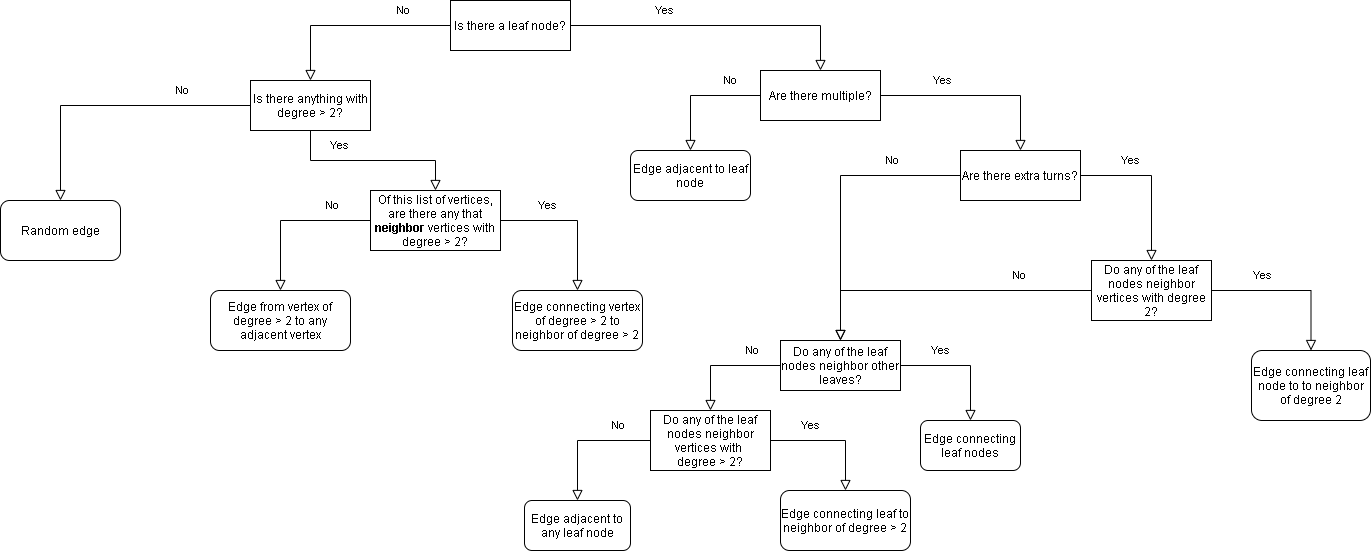

The diagram above was exported from draw.io. Its source (the exported page's mxGraphModel, read from the mxfile embedded in the PNG):
<mxGraphModel dx="2249" dy="751" grid="1" gridSize="10" guides="1" tooltips="1" connect="1" arrows="1" fold="1" page="1" pageScale="1" pageWidth="827" pageHeight="1169" math="0" shadow="0">
  <root>
    <mxCell id="WIyWlLk6GJQsqaUBKTNV-0" />
    <mxCell id="WIyWlLk6GJQsqaUBKTNV-1" parent="WIyWlLk6GJQsqaUBKTNV-0" />
    <mxCell id="p9-5RVIryGhA3-7efsF_-1" value="Yes" style="rounded=0;html=1;jettySize=auto;orthogonalLoop=1;fontSize=11;endArrow=block;endFill=0;endSize=8;strokeWidth=1;shadow=0;labelBackgroundColor=none;edgeStyle=orthogonalEdgeStyle;" parent="WIyWlLk6GJQsqaUBKTNV-1" source="p9-5RVIryGhA3-7efsF_-7" target="p9-5RVIryGhA3-7efsF_-21" edge="1">
      <mxGeometry x="-0.36" y="15" relative="1" as="geometry">
        <mxPoint as="offset" />
        <mxPoint x="530" y="140" as="targetPoint" />
        <mxPoint x="470" y="55" as="sourcePoint" />
      </mxGeometry>
    </mxCell>
    <mxCell id="p9-5RVIryGhA3-7efsF_-2" value="No" style="edgeStyle=orthogonalEdgeStyle;rounded=0;html=1;jettySize=auto;orthogonalLoop=1;fontSize=11;endArrow=block;endFill=0;endSize=8;strokeWidth=1;shadow=0;labelBackgroundColor=none;" parent="WIyWlLk6GJQsqaUBKTNV-1" source="p9-5RVIryGhA3-7efsF_-7" target="p9-5RVIryGhA3-7efsF_-16" edge="1">
      <mxGeometry x="-0.52" y="-15" relative="1" as="geometry">
        <mxPoint as="offset" />
        <mxPoint x="270" y="140" as="targetPoint" />
        <mxPoint x="330" y="55" as="sourcePoint" />
      </mxGeometry>
    </mxCell>
    <mxCell id="p9-5RVIryGhA3-7efsF_-7" value="Is there a leaf node?" style="rounded=0;whiteSpace=wrap;html=1;" parent="WIyWlLk6GJQsqaUBKTNV-1" vertex="1">
      <mxGeometry x="340" y="60" width="120" height="50" as="geometry" />
    </mxCell>
    <mxCell id="p9-5RVIryGhA3-7efsF_-14" value="Yes" style="rounded=0;html=1;jettySize=auto;orthogonalLoop=1;fontSize=11;endArrow=block;endFill=0;endSize=8;strokeWidth=1;shadow=0;labelBackgroundColor=none;edgeStyle=orthogonalEdgeStyle;" parent="WIyWlLk6GJQsqaUBKTNV-1" source="p9-5RVIryGhA3-7efsF_-16" target="p9-5RVIryGhA3-7efsF_-36" edge="1">
      <mxGeometry x="-0.36" y="15" relative="1" as="geometry">
        <mxPoint as="offset" />
        <mxPoint x="330" y="220" as="targetPoint" />
        <mxPoint x="270" y="135" as="sourcePoint" />
      </mxGeometry>
    </mxCell>
    <mxCell id="p9-5RVIryGhA3-7efsF_-15" value="No" style="edgeStyle=orthogonalEdgeStyle;rounded=0;html=1;jettySize=auto;orthogonalLoop=1;fontSize=11;endArrow=block;endFill=0;endSize=8;strokeWidth=1;shadow=0;labelBackgroundColor=none;" parent="WIyWlLk6GJQsqaUBKTNV-1" source="p9-5RVIryGhA3-7efsF_-16" target="p9-5RVIryGhA3-7efsF_-43" edge="1">
      <mxGeometry x="-0.52" y="-15" relative="1" as="geometry">
        <mxPoint as="offset" />
        <mxPoint x="-70" y="260" as="targetPoint" />
        <mxPoint x="130" y="135" as="sourcePoint" />
      </mxGeometry>
    </mxCell>
    <mxCell id="p9-5RVIryGhA3-7efsF_-16" value="Is there anything with degree &amp;gt; 2?" style="rounded=0;whiteSpace=wrap;html=1;" parent="WIyWlLk6GJQsqaUBKTNV-1" vertex="1">
      <mxGeometry x="140" y="140" width="120" height="50" as="geometry" />
    </mxCell>
    <mxCell id="p9-5RVIryGhA3-7efsF_-19" value="Yes" style="rounded=0;html=1;jettySize=auto;orthogonalLoop=1;fontSize=11;endArrow=block;endFill=0;endSize=8;strokeWidth=1;shadow=0;labelBackgroundColor=none;edgeStyle=orthogonalEdgeStyle;" parent="WIyWlLk6GJQsqaUBKTNV-1" source="p9-5RVIryGhA3-7efsF_-21" target="p9-5RVIryGhA3-7efsF_-33" edge="1">
      <mxGeometry x="-0.36" y="15" relative="1" as="geometry">
        <mxPoint as="offset" />
        <mxPoint x="840" y="210" as="targetPoint" />
        <mxPoint x="780" y="125" as="sourcePoint" />
      </mxGeometry>
    </mxCell>
    <mxCell id="p9-5RVIryGhA3-7efsF_-20" value="No" style="edgeStyle=orthogonalEdgeStyle;rounded=0;html=1;jettySize=auto;orthogonalLoop=1;fontSize=11;endArrow=block;endFill=0;endSize=8;strokeWidth=1;shadow=0;labelBackgroundColor=none;" parent="WIyWlLk6GJQsqaUBKTNV-1" source="p9-5RVIryGhA3-7efsF_-21" target="p9-5RVIryGhA3-7efsF_-42" edge="1">
      <mxGeometry x="-0.52" y="-15" relative="1" as="geometry">
        <mxPoint as="offset" />
        <mxPoint x="580" y="210" as="targetPoint" />
        <mxPoint x="640" y="125" as="sourcePoint" />
      </mxGeometry>
    </mxCell>
    <mxCell id="p9-5RVIryGhA3-7efsF_-21" value="Are there multiple?" style="rounded=0;whiteSpace=wrap;html=1;" parent="WIyWlLk6GJQsqaUBKTNV-1" vertex="1">
      <mxGeometry x="650" y="130" width="120" height="50" as="geometry" />
    </mxCell>
    <mxCell id="p9-5RVIryGhA3-7efsF_-31" value="Yes" style="rounded=0;html=1;jettySize=auto;orthogonalLoop=1;fontSize=11;endArrow=block;endFill=0;endSize=8;strokeWidth=1;shadow=0;labelBackgroundColor=none;edgeStyle=orthogonalEdgeStyle;" parent="WIyWlLk6GJQsqaUBKTNV-1" source="p9-5RVIryGhA3-7efsF_-33" target="p9-5RVIryGhA3-7efsF_-52" edge="1">
      <mxGeometry x="-0.36" y="15" relative="1" as="geometry">
        <mxPoint as="offset" />
        <mxPoint x="1040" y="290" as="targetPoint" />
        <mxPoint x="980" y="205" as="sourcePoint" />
      </mxGeometry>
    </mxCell>
    <mxCell id="p9-5RVIryGhA3-7efsF_-32" value="No" style="edgeStyle=orthogonalEdgeStyle;rounded=0;html=1;jettySize=auto;orthogonalLoop=1;fontSize=11;endArrow=block;endFill=0;endSize=8;strokeWidth=1;shadow=0;labelBackgroundColor=none;" parent="WIyWlLk6GJQsqaUBKTNV-1" source="p9-5RVIryGhA3-7efsF_-33" target="p9-5RVIryGhA3-7efsF_-55" edge="1">
      <mxGeometry x="-0.52" y="-15" relative="1" as="geometry">
        <mxPoint as="offset" />
        <mxPoint x="780" y="290" as="targetPoint" />
        <mxPoint x="840" y="205" as="sourcePoint" />
      </mxGeometry>
    </mxCell>
    <mxCell id="p9-5RVIryGhA3-7efsF_-33" value="Are there extra turns?" style="rounded=0;whiteSpace=wrap;html=1;" parent="WIyWlLk6GJQsqaUBKTNV-1" vertex="1">
      <mxGeometry x="850" y="210" width="120" height="50" as="geometry" />
    </mxCell>
    <mxCell id="p9-5RVIryGhA3-7efsF_-34" value="Yes" style="rounded=0;html=1;jettySize=auto;orthogonalLoop=1;fontSize=11;endArrow=block;endFill=0;endSize=8;strokeWidth=1;shadow=0;labelBackgroundColor=none;edgeStyle=orthogonalEdgeStyle;" parent="WIyWlLk6GJQsqaUBKTNV-1" source="p9-5RVIryGhA3-7efsF_-36" target="p9-5RVIryGhA3-7efsF_-38" edge="1">
      <mxGeometry x="-0.36" y="15" relative="1" as="geometry">
        <mxPoint as="offset" />
        <mxPoint x="460" y="340" as="targetPoint" />
        <mxPoint x="400" y="255" as="sourcePoint" />
      </mxGeometry>
    </mxCell>
    <mxCell id="p9-5RVIryGhA3-7efsF_-35" value="No" style="edgeStyle=orthogonalEdgeStyle;rounded=0;html=1;jettySize=auto;orthogonalLoop=1;fontSize=11;endArrow=block;endFill=0;endSize=8;strokeWidth=1;shadow=0;labelBackgroundColor=none;" parent="WIyWlLk6GJQsqaUBKTNV-1" source="p9-5RVIryGhA3-7efsF_-36" target="p9-5RVIryGhA3-7efsF_-39" edge="1">
      <mxGeometry x="-0.52" y="-15" relative="1" as="geometry">
        <mxPoint as="offset" />
        <mxPoint x="200" y="340" as="targetPoint" />
        <mxPoint x="260" y="255" as="sourcePoint" />
      </mxGeometry>
    </mxCell>
    <mxCell id="p9-5RVIryGhA3-7efsF_-36" value="Of this list of vertices, are there any that &lt;b&gt;neighbor&lt;/b&gt; vertices with degree &amp;gt; 2?" style="rounded=0;whiteSpace=wrap;html=1;" parent="WIyWlLk6GJQsqaUBKTNV-1" vertex="1">
      <mxGeometry x="260" y="250" width="130" height="60" as="geometry" />
    </mxCell>
    <mxCell id="p9-5RVIryGhA3-7efsF_-38" value="Edge connecting vertex of degree &amp;gt; 2 to neighbor of degree &amp;gt; 2" style="rounded=1;whiteSpace=wrap;html=1;" parent="WIyWlLk6GJQsqaUBKTNV-1" vertex="1">
      <mxGeometry x="402" y="350" width="130" height="60" as="geometry" />
    </mxCell>
    <mxCell id="p9-5RVIryGhA3-7efsF_-39" value="Edge from vertex of degree &amp;gt; 2 to any adjacent vertex" style="rounded=1;whiteSpace=wrap;html=1;" parent="WIyWlLk6GJQsqaUBKTNV-1" vertex="1">
      <mxGeometry x="100" y="350" width="140" height="60" as="geometry" />
    </mxCell>
    <mxCell id="p9-5RVIryGhA3-7efsF_-42" value="Edge adjacent to leaf node" style="rounded=1;whiteSpace=wrap;html=1;" parent="WIyWlLk6GJQsqaUBKTNV-1" vertex="1">
      <mxGeometry x="520" y="210" width="120" height="50" as="geometry" />
    </mxCell>
    <mxCell id="p9-5RVIryGhA3-7efsF_-43" value="Random edge" style="rounded=1;whiteSpace=wrap;html=1;" parent="WIyWlLk6GJQsqaUBKTNV-1" vertex="1">
      <mxGeometry x="-110" y="260" width="120" height="60" as="geometry" />
    </mxCell>
    <mxCell id="p9-5RVIryGhA3-7efsF_-50" value="Yes" style="rounded=0;html=1;jettySize=auto;orthogonalLoop=1;fontSize=11;endArrow=block;endFill=0;endSize=8;strokeWidth=1;shadow=0;labelBackgroundColor=none;edgeStyle=orthogonalEdgeStyle;" parent="WIyWlLk6GJQsqaUBKTNV-1" source="p9-5RVIryGhA3-7efsF_-52" target="p9-5RVIryGhA3-7efsF_-66" edge="1">
      <mxGeometry x="-0.36" y="15" relative="1" as="geometry">
        <mxPoint as="offset" />
        <mxPoint x="1171" y="410" as="targetPoint" />
        <mxPoint x="1111" y="325" as="sourcePoint" />
      </mxGeometry>
    </mxCell>
    <mxCell id="p9-5RVIryGhA3-7efsF_-51" value="No" style="edgeStyle=orthogonalEdgeStyle;rounded=0;html=1;jettySize=auto;orthogonalLoop=1;fontSize=11;endArrow=block;endFill=0;endSize=8;strokeWidth=1;shadow=0;labelBackgroundColor=none;" parent="WIyWlLk6GJQsqaUBKTNV-1" source="p9-5RVIryGhA3-7efsF_-52" target="p9-5RVIryGhA3-7efsF_-55" edge="1">
      <mxGeometry x="-0.52" y="-15" relative="1" as="geometry">
        <mxPoint as="offset" />
        <mxPoint x="1020" y="420" as="targetPoint" />
        <mxPoint x="1080" y="335" as="sourcePoint" />
      </mxGeometry>
    </mxCell>
    <mxCell id="p9-5RVIryGhA3-7efsF_-52" value="Do any of the leaf nodes neighbor vertices with degree 2?" style="rounded=0;whiteSpace=wrap;html=1;" parent="WIyWlLk6GJQsqaUBKTNV-1" vertex="1">
      <mxGeometry x="981" y="320" width="120" height="60" as="geometry" />
    </mxCell>
    <mxCell id="p9-5RVIryGhA3-7efsF_-53" value="Yes" style="rounded=0;html=1;jettySize=auto;orthogonalLoop=1;fontSize=11;endArrow=block;endFill=0;endSize=8;strokeWidth=1;shadow=0;labelBackgroundColor=none;edgeStyle=orthogonalEdgeStyle;" parent="WIyWlLk6GJQsqaUBKTNV-1" source="p9-5RVIryGhA3-7efsF_-55" edge="1">
      <mxGeometry x="-0.36" y="15" relative="1" as="geometry">
        <mxPoint as="offset" />
        <mxPoint x="860" y="480" as="targetPoint" />
        <mxPoint x="800" y="395" as="sourcePoint" />
      </mxGeometry>
    </mxCell>
    <mxCell id="p9-5RVIryGhA3-7efsF_-54" value="No" style="edgeStyle=orthogonalEdgeStyle;rounded=0;html=1;jettySize=auto;orthogonalLoop=1;fontSize=11;endArrow=block;endFill=0;endSize=8;strokeWidth=1;shadow=0;labelBackgroundColor=none;" parent="WIyWlLk6GJQsqaUBKTNV-1" source="p9-5RVIryGhA3-7efsF_-55" target="p9-5RVIryGhA3-7efsF_-63" edge="1">
      <mxGeometry x="-0.52" y="-15" relative="1" as="geometry">
        <mxPoint as="offset" />
        <mxPoint x="600" y="480" as="targetPoint" />
        <mxPoint x="660" y="395" as="sourcePoint" />
      </mxGeometry>
    </mxCell>
    <mxCell id="p9-5RVIryGhA3-7efsF_-55" value="Do any of the leaf nodes neighbor other leaves?" style="rounded=0;whiteSpace=wrap;html=1;" parent="WIyWlLk6GJQsqaUBKTNV-1" vertex="1">
      <mxGeometry x="670" y="400" width="120" height="50" as="geometry" />
    </mxCell>
    <mxCell id="p9-5RVIryGhA3-7efsF_-59" value="Edge connecting leaf nodes" style="rounded=1;whiteSpace=wrap;html=1;" parent="WIyWlLk6GJQsqaUBKTNV-1" vertex="1">
      <mxGeometry x="810" y="480" width="100" height="50" as="geometry" />
    </mxCell>
    <mxCell id="p9-5RVIryGhA3-7efsF_-61" value="Yes" style="rounded=0;html=1;jettySize=auto;orthogonalLoop=1;fontSize=11;endArrow=block;endFill=0;endSize=8;strokeWidth=1;shadow=0;labelBackgroundColor=none;edgeStyle=orthogonalEdgeStyle;" parent="WIyWlLk6GJQsqaUBKTNV-1" source="p9-5RVIryGhA3-7efsF_-63" target="p9-5RVIryGhA3-7efsF_-65" edge="1">
      <mxGeometry x="-0.36" y="15" relative="1" as="geometry">
        <mxPoint as="offset" />
        <mxPoint x="730" y="560" as="targetPoint" />
        <mxPoint x="670" y="475" as="sourcePoint" />
      </mxGeometry>
    </mxCell>
    <mxCell id="p9-5RVIryGhA3-7efsF_-62" value="No" style="edgeStyle=orthogonalEdgeStyle;rounded=0;html=1;jettySize=auto;orthogonalLoop=1;fontSize=11;endArrow=block;endFill=0;endSize=8;strokeWidth=1;shadow=0;labelBackgroundColor=none;" parent="WIyWlLk6GJQsqaUBKTNV-1" source="p9-5RVIryGhA3-7efsF_-63" target="p9-5RVIryGhA3-7efsF_-64" edge="1">
      <mxGeometry x="-0.52" y="-15" relative="1" as="geometry">
        <mxPoint as="offset" />
        <mxPoint x="470" y="560" as="targetPoint" />
        <mxPoint x="530" y="475" as="sourcePoint" />
      </mxGeometry>
    </mxCell>
    <mxCell id="p9-5RVIryGhA3-7efsF_-63" value="Do any of the leaf nodes neighbor vertices with &lt;br&gt;degree &amp;gt; 2?" style="rounded=0;whiteSpace=wrap;html=1;" parent="WIyWlLk6GJQsqaUBKTNV-1" vertex="1">
      <mxGeometry x="540" y="470" width="120" height="60" as="geometry" />
    </mxCell>
    <mxCell id="p9-5RVIryGhA3-7efsF_-64" value="Edge adjacent to any leaf node" style="rounded=1;whiteSpace=wrap;html=1;" parent="WIyWlLk6GJQsqaUBKTNV-1" vertex="1">
      <mxGeometry x="414" y="560" width="106" height="50" as="geometry" />
    </mxCell>
    <mxCell id="p9-5RVIryGhA3-7efsF_-65" value="Edge connecting leaf to neighbor of degree &amp;gt; 2" style="rounded=1;whiteSpace=wrap;html=1;" parent="WIyWlLk6GJQsqaUBKTNV-1" vertex="1">
      <mxGeometry x="670" y="550" width="130" height="60" as="geometry" />
    </mxCell>
    <mxCell id="p9-5RVIryGhA3-7efsF_-66" value="Edge connecting leaf node to to neighbor of degree 2" style="rounded=1;whiteSpace=wrap;html=1;" parent="WIyWlLk6GJQsqaUBKTNV-1" vertex="1">
      <mxGeometry x="1141" y="410" width="119" height="70" as="geometry" />
    </mxCell>
  </root>
</mxGraphModel>